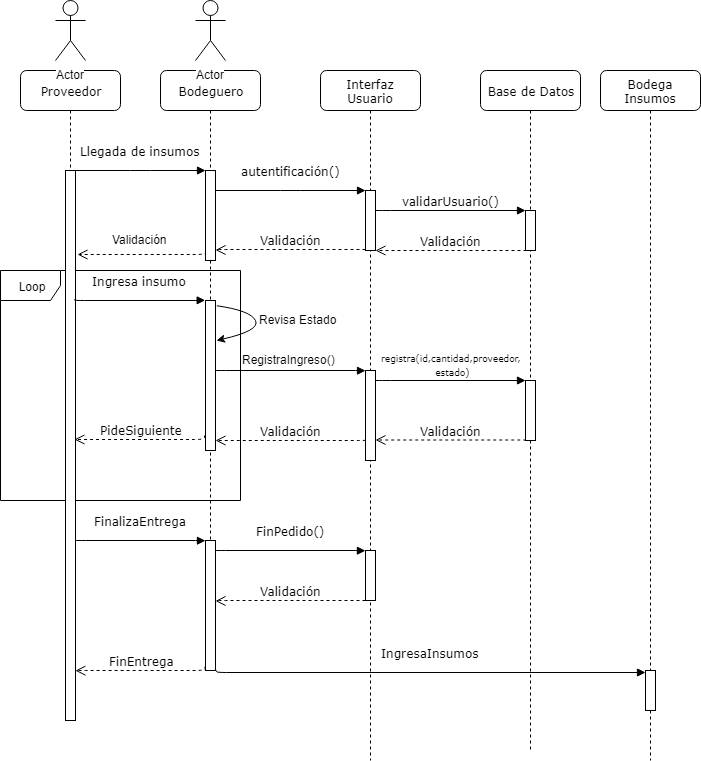

The diagram above was exported from draw.io. Its source (the exported page's mxGraphModel, read from the mxfile embedded in the PNG):
<mxGraphModel dx="1382" dy="763" grid="1" gridSize="10" guides="1" tooltips="1" connect="1" arrows="1" fold="1" page="1" pageScale="1" pageWidth="1100" pageHeight="850" background="#ffffff" math="0" shadow="0">
  <root>
    <mxCell id="0" />
    <mxCell id="1" parent="0" />
    <mxCell id="dqeHNR92Ull7aF1et1Oo-30" value="Loop&lt;br&gt;" style="shape=umlFrame;whiteSpace=wrap;html=1;" vertex="1" parent="1">
      <mxGeometry x="80" y="280" width="240" height="230" as="geometry" />
    </mxCell>
    <mxCell id="7baba1c4bc27f4b0-2" value="Bodeguero" style="shape=umlLifeline;perimeter=lifelinePerimeter;whiteSpace=wrap;html=1;container=1;collapsible=0;recursiveResize=0;outlineConnect=0;rounded=1;shadow=0;comic=0;labelBackgroundColor=none;strokeColor=#000000;strokeWidth=1;fillColor=#FFFFFF;fontFamily=Verdana;fontSize=12;fontColor=#000000;align=center;" parent="1" vertex="1">
      <mxGeometry x="240" y="80" width="100" height="600" as="geometry" />
    </mxCell>
    <mxCell id="dqeHNR92Ull7aF1et1Oo-14" value="" style="html=1;points=[];perimeter=orthogonalPerimeter;rounded=0;shadow=0;comic=0;labelBackgroundColor=none;strokeColor=#000000;strokeWidth=1;fillColor=#FFFFFF;fontFamily=Verdana;fontSize=12;fontColor=#000000;align=center;" vertex="1" parent="7baba1c4bc27f4b0-2">
      <mxGeometry x="45" y="230" width="10" height="150" as="geometry" />
    </mxCell>
    <mxCell id="7baba1c4bc27f4b0-10" value="" style="html=1;points=[];perimeter=orthogonalPerimeter;rounded=0;shadow=0;comic=0;labelBackgroundColor=none;strokeColor=#000000;strokeWidth=1;fillColor=#FFFFFF;fontFamily=Verdana;fontSize=12;fontColor=#000000;align=center;" parent="7baba1c4bc27f4b0-2" vertex="1">
      <mxGeometry x="45" y="100" width="10" height="90" as="geometry" />
    </mxCell>
    <mxCell id="dqeHNR92Ull7aF1et1Oo-31" value="" style="html=1;points=[];perimeter=orthogonalPerimeter;rounded=0;shadow=0;comic=0;labelBackgroundColor=none;strokeColor=#000000;strokeWidth=1;fillColor=#FFFFFF;fontFamily=Verdana;fontSize=12;fontColor=#000000;align=center;" vertex="1" parent="7baba1c4bc27f4b0-2">
      <mxGeometry x="45" y="470" width="10" height="130" as="geometry" />
    </mxCell>
    <mxCell id="7baba1c4bc27f4b0-3" value="Interfaz Usuario" style="shape=umlLifeline;perimeter=lifelinePerimeter;whiteSpace=wrap;html=1;container=1;collapsible=0;recursiveResize=0;outlineConnect=0;rounded=1;shadow=0;comic=0;labelBackgroundColor=none;strokeColor=#000000;strokeWidth=1;fillColor=#FFFFFF;fontFamily=Verdana;fontSize=12;fontColor=#000000;align=center;" parent="1" vertex="1">
      <mxGeometry x="400" y="80" width="100" height="690" as="geometry" />
    </mxCell>
    <mxCell id="7baba1c4bc27f4b0-13" value="" style="html=1;points=[];perimeter=orthogonalPerimeter;rounded=0;shadow=0;comic=0;labelBackgroundColor=none;strokeColor=#000000;strokeWidth=1;fillColor=#FFFFFF;fontFamily=Verdana;fontSize=12;fontColor=#000000;align=center;" parent="7baba1c4bc27f4b0-3" vertex="1">
      <mxGeometry x="45" y="120" width="10" height="60" as="geometry" />
    </mxCell>
    <mxCell id="dqeHNR92Ull7aF1et1Oo-16" value="" style="html=1;points=[];perimeter=orthogonalPerimeter;rounded=0;shadow=0;comic=0;labelBackgroundColor=none;strokeColor=#000000;strokeWidth=1;fillColor=#FFFFFF;fontFamily=Verdana;fontSize=12;fontColor=#000000;align=center;" vertex="1" parent="7baba1c4bc27f4b0-3">
      <mxGeometry x="45" y="300" width="10" height="90" as="geometry" />
    </mxCell>
    <mxCell id="dqeHNR92Ull7aF1et1Oo-35" value="" style="html=1;points=[];perimeter=orthogonalPerimeter;rounded=0;shadow=0;comic=0;labelBackgroundColor=none;strokeColor=#000000;strokeWidth=1;fillColor=#FFFFFF;fontFamily=Verdana;fontSize=12;fontColor=#000000;align=center;" vertex="1" parent="7baba1c4bc27f4b0-3">
      <mxGeometry x="45" y="480" width="10" height="50" as="geometry" />
    </mxCell>
    <mxCell id="7baba1c4bc27f4b0-4" value="Base de Datos" style="shape=umlLifeline;perimeter=lifelinePerimeter;whiteSpace=wrap;html=1;container=1;collapsible=0;recursiveResize=0;outlineConnect=0;rounded=1;shadow=0;comic=0;labelBackgroundColor=none;strokeColor=#000000;strokeWidth=1;fillColor=#FFFFFF;fontFamily=Verdana;fontSize=12;fontColor=#000000;align=center;size=40;" parent="1" vertex="1">
      <mxGeometry x="560" y="80" width="100" height="680" as="geometry" />
    </mxCell>
    <mxCell id="7baba1c4bc27f4b0-22" value="" style="html=1;points=[];perimeter=orthogonalPerimeter;rounded=0;shadow=0;comic=0;labelBackgroundColor=none;strokeColor=#000000;strokeWidth=1;fillColor=#FFFFFF;fontFamily=Verdana;fontSize=12;fontColor=#000000;align=center;" parent="7baba1c4bc27f4b0-4" vertex="1">
      <mxGeometry x="45" y="310" width="10" height="60" as="geometry" />
    </mxCell>
    <mxCell id="7baba1c4bc27f4b0-16" value="" style="html=1;points=[];perimeter=orthogonalPerimeter;rounded=0;shadow=0;comic=0;labelBackgroundColor=none;strokeColor=#000000;strokeWidth=1;fillColor=#FFFFFF;fontFamily=Verdana;fontSize=12;fontColor=#000000;align=center;" parent="7baba1c4bc27f4b0-4" vertex="1">
      <mxGeometry x="45" y="140" width="10" height="40" as="geometry" />
    </mxCell>
    <mxCell id="7baba1c4bc27f4b0-5" value="Bodega Insumos&lt;br&gt;" style="shape=umlLifeline;perimeter=lifelinePerimeter;whiteSpace=wrap;html=1;container=1;collapsible=0;recursiveResize=0;outlineConnect=0;rounded=1;shadow=0;comic=0;labelBackgroundColor=none;strokeColor=#000000;strokeWidth=1;fillColor=#FFFFFF;fontFamily=Verdana;fontSize=12;fontColor=#000000;align=center;" parent="1" vertex="1">
      <mxGeometry x="680" y="80" width="100" height="690" as="geometry" />
    </mxCell>
    <mxCell id="dqeHNR92Ull7aF1et1Oo-40" value="" style="html=1;points=[];perimeter=orthogonalPerimeter;rounded=0;shadow=0;comic=0;labelBackgroundColor=none;strokeColor=#000000;strokeWidth=1;fillColor=#FFFFFF;fontFamily=Verdana;fontSize=12;fontColor=#000000;align=center;" vertex="1" parent="7baba1c4bc27f4b0-5">
      <mxGeometry x="45" y="600" width="10" height="40" as="geometry" />
    </mxCell>
    <mxCell id="7baba1c4bc27f4b0-8" value="Proveedor" style="shape=umlLifeline;perimeter=lifelinePerimeter;whiteSpace=wrap;html=1;container=1;collapsible=0;recursiveResize=0;outlineConnect=0;rounded=1;shadow=0;comic=0;labelBackgroundColor=none;strokeColor=#000000;strokeWidth=1;fillColor=#FFFFFF;fontFamily=Verdana;fontSize=12;fontColor=#000000;align=center;" parent="1" vertex="1">
      <mxGeometry x="100" y="80" width="100" height="650" as="geometry" />
    </mxCell>
    <mxCell id="7baba1c4bc27f4b0-9" value="" style="html=1;points=[];perimeter=orthogonalPerimeter;rounded=0;shadow=0;comic=0;labelBackgroundColor=none;strokeColor=#000000;strokeWidth=1;fillColor=#FFFFFF;fontFamily=Verdana;fontSize=12;fontColor=#000000;align=center;" parent="7baba1c4bc27f4b0-8" vertex="1">
      <mxGeometry x="45" y="100" width="10" height="550" as="geometry" />
    </mxCell>
    <mxCell id="7baba1c4bc27f4b0-17" value="validarUsuario()" style="html=1;verticalAlign=bottom;endArrow=block;labelBackgroundColor=none;fontFamily=Verdana;fontSize=12;edgeStyle=elbowEdgeStyle;elbow=vertical;" parent="1" source="7baba1c4bc27f4b0-13" target="7baba1c4bc27f4b0-16" edge="1">
      <mxGeometry relative="1" as="geometry">
        <mxPoint x="510" y="220" as="sourcePoint" />
        <Array as="points">
          <mxPoint x="460" y="220" />
        </Array>
      </mxGeometry>
    </mxCell>
    <mxCell id="7baba1c4bc27f4b0-11" value="Llegada de insumos" style="html=1;verticalAlign=bottom;endArrow=block;entryX=0;entryY=0;labelBackgroundColor=none;fontFamily=Verdana;fontSize=12;edgeStyle=elbowEdgeStyle;elbow=vertical;" parent="1" source="7baba1c4bc27f4b0-9" target="7baba1c4bc27f4b0-10" edge="1">
      <mxGeometry y="10" relative="1" as="geometry">
        <mxPoint x="220" y="190" as="sourcePoint" />
        <mxPoint as="offset" />
      </mxGeometry>
    </mxCell>
    <mxCell id="7baba1c4bc27f4b0-14" value="autentificación()" style="html=1;verticalAlign=bottom;endArrow=block;entryX=0;entryY=0;labelBackgroundColor=none;fontFamily=Verdana;fontSize=12;edgeStyle=elbowEdgeStyle;elbow=vertical;" parent="1" source="7baba1c4bc27f4b0-10" target="7baba1c4bc27f4b0-13" edge="1">
      <mxGeometry y="10" relative="1" as="geometry">
        <mxPoint x="370" y="200" as="sourcePoint" />
        <mxPoint as="offset" />
      </mxGeometry>
    </mxCell>
    <mxCell id="dqeHNR92Ull7aF1et1Oo-1" value="Actor" style="shape=umlActor;verticalLabelPosition=bottom;labelBackgroundColor=#ffffff;verticalAlign=top;html=1;outlineConnect=0;" vertex="1" parent="1">
      <mxGeometry x="135" y="10" width="30" height="60" as="geometry" />
    </mxCell>
    <mxCell id="dqeHNR92Ull7aF1et1Oo-2" value="Actor" style="shape=umlActor;verticalLabelPosition=bottom;labelBackgroundColor=#ffffff;verticalAlign=top;html=1;outlineConnect=0;" vertex="1" parent="1">
      <mxGeometry x="275" y="10" width="30" height="60" as="geometry" />
    </mxCell>
    <mxCell id="dqeHNR92Ull7aF1et1Oo-7" value="Validación" style="html=1;verticalAlign=bottom;endArrow=open;dashed=1;endSize=8;labelBackgroundColor=none;fontFamily=Verdana;fontSize=12;edgeStyle=elbowEdgeStyle;elbow=vertical;exitX=0.062;exitY=1.005;exitDx=0;exitDy=0;exitPerimeter=0;" edge="1" parent="1" source="7baba1c4bc27f4b0-16">
      <mxGeometry relative="1" as="geometry">
        <mxPoint x="455" y="260" as="targetPoint" />
        <Array as="points">
          <mxPoint x="530" y="260" />
          <mxPoint x="560" y="260" />
        </Array>
        <mxPoint x="585" y="260" as="sourcePoint" />
      </mxGeometry>
    </mxCell>
    <mxCell id="dqeHNR92Ull7aF1et1Oo-9" value="Validación" style="html=1;verticalAlign=bottom;endArrow=open;dashed=1;endSize=8;labelBackgroundColor=none;fontFamily=Verdana;fontSize=12;edgeStyle=elbowEdgeStyle;elbow=vertical;" edge="1" parent="1">
      <mxGeometry relative="1" as="geometry">
        <mxPoint x="295" y="450" as="targetPoint" />
        <Array as="points" />
        <mxPoint x="445" y="449.5" as="sourcePoint" />
      </mxGeometry>
    </mxCell>
    <mxCell id="dqeHNR92Ull7aF1et1Oo-10" value="" style="html=1;verticalAlign=bottom;endArrow=open;dashed=1;endSize=8;labelBackgroundColor=none;fontFamily=Verdana;fontSize=12;edgeStyle=elbowEdgeStyle;elbow=vertical;entryX=1.16;entryY=0.152;entryDx=0;entryDy=0;entryPerimeter=0;" edge="1" parent="1" target="7baba1c4bc27f4b0-9">
      <mxGeometry relative="1" as="geometry">
        <mxPoint x="210" y="266" as="targetPoint" />
        <Array as="points">
          <mxPoint x="170" y="264" />
        </Array>
        <mxPoint x="285" y="260.5" as="sourcePoint" />
      </mxGeometry>
    </mxCell>
    <mxCell id="dqeHNR92Ull7aF1et1Oo-11" value="Validación" style="text;html=1;resizable=0;points=[];autosize=1;align=left;verticalAlign=top;spacingTop=-4;" vertex="1" parent="1">
      <mxGeometry x="190" y="240" width="70" height="20" as="geometry" />
    </mxCell>
    <mxCell id="dqeHNR92Ull7aF1et1Oo-15" value="Ingresa insumo" style="html=1;verticalAlign=bottom;endArrow=block;entryX=0;entryY=0;labelBackgroundColor=none;fontFamily=Verdana;fontSize=12;edgeStyle=elbowEdgeStyle;elbow=vertical;exitX=0.92;exitY=0.235;exitDx=0;exitDy=0;exitPerimeter=0;" edge="1" parent="1" source="7baba1c4bc27f4b0-9">
      <mxGeometry y="10" relative="1" as="geometry">
        <mxPoint x="170" y="310" as="sourcePoint" />
        <mxPoint x="284.66666666666674" y="309.83333333333337" as="targetPoint" />
        <Array as="points">
          <mxPoint x="160" y="310" />
        </Array>
        <mxPoint as="offset" />
      </mxGeometry>
    </mxCell>
    <mxCell id="dqeHNR92Ull7aF1et1Oo-17" value="" style="html=1;verticalAlign=bottom;endArrow=block;entryX=0;entryY=0;labelBackgroundColor=none;fontFamily=Verdana;fontSize=12;edgeStyle=elbowEdgeStyle;elbow=vertical;" edge="1" parent="1">
      <mxGeometry y="10" relative="1" as="geometry">
        <mxPoint x="295" y="380.2" as="sourcePoint" />
        <mxPoint x="445" y="380.2" as="targetPoint" />
        <mxPoint as="offset" />
      </mxGeometry>
    </mxCell>
    <mxCell id="dqeHNR92Ull7aF1et1Oo-18" value="" style="curved=1;endArrow=classic;html=1;exitX=1.129;exitY=0.035;exitDx=0;exitDy=0;exitPerimeter=0;" edge="1" parent="1" source="dqeHNR92Ull7aF1et1Oo-14">
      <mxGeometry width="50" height="50" relative="1" as="geometry">
        <mxPoint x="330" y="390" as="sourcePoint" />
        <mxPoint x="296" y="350" as="targetPoint" />
        <Array as="points">
          <mxPoint x="330" y="320" />
          <mxPoint x="340" y="340" />
        </Array>
      </mxGeometry>
    </mxCell>
    <mxCell id="dqeHNR92Ull7aF1et1Oo-20" value="&lt;span style=&quot;font-size: 9px&quot;&gt;registra(id,cantidad,proveedor,&lt;br&gt;&amp;nbsp;estado)&lt;br&gt;&lt;/span&gt;" style="html=1;verticalAlign=bottom;endArrow=block;labelBackgroundColor=none;fontFamily=Verdana;fontSize=12;edgeStyle=elbowEdgeStyle;elbow=vertical;" edge="1" parent="1" target="7baba1c4bc27f4b0-22">
      <mxGeometry relative="1" as="geometry">
        <mxPoint x="455" y="390.0000000000001" as="sourcePoint" />
        <Array as="points">
          <mxPoint x="460" y="390" />
        </Array>
        <mxPoint x="560" y="399" as="targetPoint" />
      </mxGeometry>
    </mxCell>
    <mxCell id="dqeHNR92Ull7aF1et1Oo-21" value="RegistraIngreso()" style="text;html=1;resizable=0;points=[];autosize=1;align=left;verticalAlign=top;spacingTop=-4;" vertex="1" parent="1">
      <mxGeometry x="320" y="360" width="110" height="20" as="geometry" />
    </mxCell>
    <mxCell id="dqeHNR92Ull7aF1et1Oo-23" value="PideSiguiente" style="html=1;verticalAlign=bottom;endArrow=open;dashed=1;endSize=8;labelBackgroundColor=none;fontFamily=Verdana;fontSize=12;edgeStyle=elbowEdgeStyle;elbow=vertical;exitX=-0.112;exitY=0.899;exitDx=0;exitDy=0;exitPerimeter=0;entryX=0.92;entryY=0.489;entryDx=0;entryDy=0;entryPerimeter=0;" edge="1" parent="1" source="dqeHNR92Ull7aF1et1Oo-14" target="7baba1c4bc27f4b0-9">
      <mxGeometry relative="1" as="geometry">
        <mxPoint x="190" y="480" as="targetPoint" />
        <Array as="points">
          <mxPoint x="160" y="449" />
          <mxPoint x="200" y="450" />
          <mxPoint x="180" y="390" />
        </Array>
        <mxPoint x="250" y="370" as="sourcePoint" />
      </mxGeometry>
    </mxCell>
    <mxCell id="dqeHNR92Ull7aF1et1Oo-28" value="Revisa Estado" style="text;html=1;resizable=0;points=[];autosize=1;align=left;verticalAlign=top;spacingTop=-4;" vertex="1" parent="1">
      <mxGeometry x="337" y="320" width="90" height="20" as="geometry" />
    </mxCell>
    <mxCell id="dqeHNR92Ull7aF1et1Oo-29" value="Validación" style="html=1;verticalAlign=bottom;endArrow=open;dashed=1;endSize=8;labelBackgroundColor=none;fontFamily=Verdana;fontSize=12;edgeStyle=elbowEdgeStyle;elbow=vertical;exitX=0.062;exitY=1.005;exitDx=0;exitDy=0;exitPerimeter=0;" edge="1" parent="1">
      <mxGeometry relative="1" as="geometry">
        <mxPoint x="455" y="449.5" as="targetPoint" />
        <Array as="points">
          <mxPoint x="530" y="449.5" />
          <mxPoint x="560" y="449.5" />
        </Array>
        <mxPoint x="605.6206896551726" y="449.7068965517242" as="sourcePoint" />
      </mxGeometry>
    </mxCell>
    <mxCell id="dqeHNR92Ull7aF1et1Oo-32" value="FinalizaEntrega" style="html=1;verticalAlign=bottom;endArrow=block;entryX=0;entryY=0;labelBackgroundColor=none;fontFamily=Verdana;fontSize=12;edgeStyle=elbowEdgeStyle;elbow=vertical;" edge="1" parent="1">
      <mxGeometry y="10" relative="1" as="geometry">
        <mxPoint x="155" y="550.2068965517242" as="sourcePoint" />
        <mxPoint x="284.9310344827586" y="550.2068965517242" as="targetPoint" />
        <mxPoint as="offset" />
      </mxGeometry>
    </mxCell>
    <mxCell id="dqeHNR92Ull7aF1et1Oo-33" value="FinEntrega" style="html=1;verticalAlign=bottom;endArrow=open;dashed=1;endSize=8;labelBackgroundColor=none;fontFamily=Verdana;fontSize=12;edgeStyle=elbowEdgeStyle;elbow=vertical;exitX=-0.112;exitY=0.899;exitDx=0;exitDy=0;exitPerimeter=0;entryX=0.92;entryY=0.489;entryDx=0;entryDy=0;entryPerimeter=0;" edge="1" parent="1">
      <mxGeometry relative="1" as="geometry">
        <mxPoint x="154.8965517241379" y="680.1724137931035" as="targetPoint" />
        <Array as="points">
          <mxPoint x="161" y="680" />
          <mxPoint x="201" y="681" />
          <mxPoint x="181" y="621" />
        </Array>
        <mxPoint x="284.55172413793116" y="676.0344827586207" as="sourcePoint" />
      </mxGeometry>
    </mxCell>
    <mxCell id="dqeHNR92Ull7aF1et1Oo-34" value="Validación" style="html=1;verticalAlign=bottom;endArrow=open;dashed=1;endSize=8;labelBackgroundColor=none;fontFamily=Verdana;fontSize=12;edgeStyle=elbowEdgeStyle;elbow=vertical;" edge="1" parent="1">
      <mxGeometry relative="1" as="geometry">
        <mxPoint x="295" y="259.5" as="targetPoint" />
        <Array as="points" />
        <mxPoint x="445" y="259" as="sourcePoint" />
      </mxGeometry>
    </mxCell>
    <mxCell id="dqeHNR92Ull7aF1et1Oo-38" value="FinPedido()" style="html=1;verticalAlign=bottom;endArrow=block;entryX=0;entryY=0;labelBackgroundColor=none;fontFamily=Verdana;fontSize=12;edgeStyle=elbowEdgeStyle;elbow=vertical;" edge="1" parent="1">
      <mxGeometry y="10" relative="1" as="geometry">
        <mxPoint x="295" y="560.2068965517242" as="sourcePoint" />
        <mxPoint x="444.9310344827586" y="560.2068965517242" as="targetPoint" />
        <mxPoint as="offset" />
      </mxGeometry>
    </mxCell>
    <mxCell id="dqeHNR92Ull7aF1et1Oo-39" value="IngresaInsumos" style="html=1;verticalAlign=bottom;endArrow=block;labelBackgroundColor=none;fontFamily=Verdana;fontSize=12;edgeStyle=elbowEdgeStyle;elbow=vertical;exitX=1.1;exitY=1;exitDx=0;exitDy=0;exitPerimeter=0;entryX=0.033;entryY=0.044;entryDx=0;entryDy=0;entryPerimeter=0;" edge="1" parent="1" source="dqeHNR92Ull7aF1et1Oo-31" target="dqeHNR92Ull7aF1et1Oo-40">
      <mxGeometry y="10" relative="1" as="geometry">
        <mxPoint x="310" y="634" as="sourcePoint" />
        <mxPoint x="720" y="680" as="targetPoint" />
        <Array as="points">
          <mxPoint x="720" y="682" />
          <mxPoint x="370" y="680" />
          <mxPoint x="370" y="660" />
          <mxPoint x="720" y="634" />
        </Array>
        <mxPoint as="offset" />
      </mxGeometry>
    </mxCell>
    <mxCell id="dqeHNR92Ull7aF1et1Oo-41" value="Validación" style="html=1;verticalAlign=bottom;endArrow=open;dashed=1;endSize=8;labelBackgroundColor=none;fontFamily=Verdana;fontSize=12;edgeStyle=elbowEdgeStyle;elbow=vertical;" edge="1" parent="1">
      <mxGeometry relative="1" as="geometry">
        <mxPoint x="295" y="610.5000000000001" as="targetPoint" />
        <Array as="points" />
        <mxPoint x="445" y="610" as="sourcePoint" />
      </mxGeometry>
    </mxCell>
  </root>
</mxGraphModel>